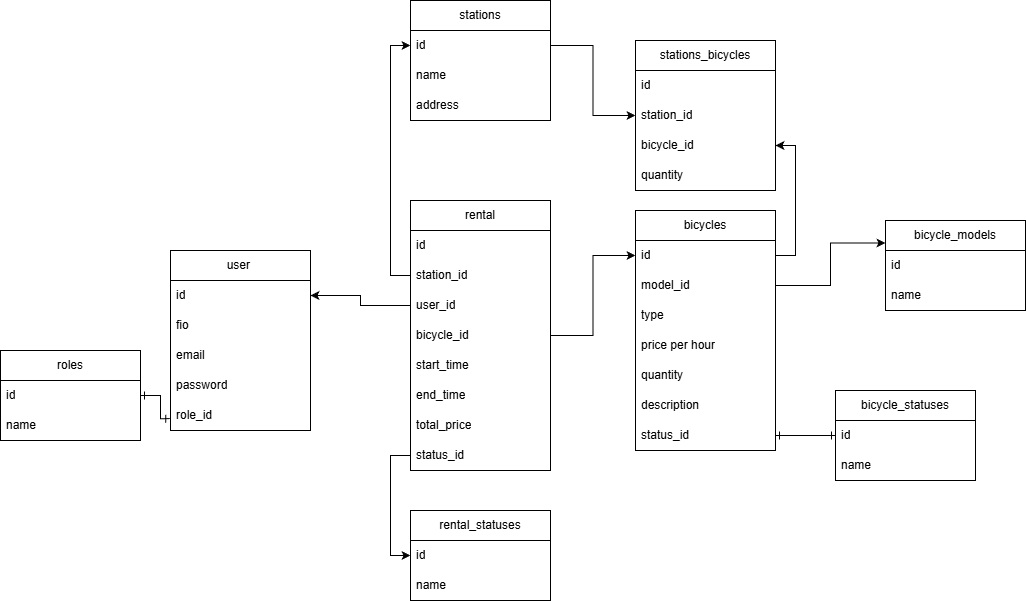

The diagram above was exported from draw.io. Its source (the exported page's mxGraphModel, read from the mxfile embedded in the PNG):
<mxGraphModel dx="2253" dy="1920" grid="1" gridSize="10" guides="1" tooltips="1" connect="1" arrows="1" fold="1" page="1" pageScale="1" pageWidth="827" pageHeight="1169" math="0" shadow="0">
  <root>
    <mxCell id="0" />
    <mxCell id="1" parent="0" />
    <mxCell id="j3NhIxcIv7vxxRI7y8Ru-1" parent="1" style="swimlane;fontStyle=0;childLayout=stackLayout;horizontal=1;startSize=30;horizontalStack=0;resizeParent=1;resizeParentMax=0;resizeLast=0;collapsible=1;marginBottom=0;whiteSpace=wrap;html=1;" value="user&lt;span style=&quot;white-space: pre;&quot;&gt;&#09;&lt;/span&gt;" vertex="1">
      <mxGeometry height="180" width="140" x="-135" as="geometry" />
    </mxCell>
    <mxCell id="j3NhIxcIv7vxxRI7y8Ru-2" parent="j3NhIxcIv7vxxRI7y8Ru-1" style="text;strokeColor=none;fillColor=none;align=left;verticalAlign=middle;spacingLeft=4;spacingRight=4;overflow=hidden;points=[[0,0.5],[1,0.5]];portConstraint=eastwest;rotatable=0;whiteSpace=wrap;html=1;" value="id" vertex="1">
      <mxGeometry height="30" width="140" y="30" as="geometry" />
    </mxCell>
    <mxCell id="j3NhIxcIv7vxxRI7y8Ru-3" parent="j3NhIxcIv7vxxRI7y8Ru-1" style="text;strokeColor=none;fillColor=none;align=left;verticalAlign=middle;spacingLeft=4;spacingRight=4;overflow=hidden;points=[[0,0.5],[1,0.5]];portConstraint=eastwest;rotatable=0;whiteSpace=wrap;html=1;" value="fio" vertex="1">
      <mxGeometry height="30" width="140" y="60" as="geometry" />
    </mxCell>
    <mxCell id="j3NhIxcIv7vxxRI7y8Ru-4" parent="j3NhIxcIv7vxxRI7y8Ru-1" style="text;strokeColor=none;fillColor=none;align=left;verticalAlign=middle;spacingLeft=4;spacingRight=4;overflow=hidden;points=[[0,0.5],[1,0.5]];portConstraint=eastwest;rotatable=0;whiteSpace=wrap;html=1;" value="email" vertex="1">
      <mxGeometry height="30" width="140" y="90" as="geometry" />
    </mxCell>
    <mxCell id="j3NhIxcIv7vxxRI7y8Ru-5" parent="j3NhIxcIv7vxxRI7y8Ru-1" style="text;strokeColor=none;fillColor=none;align=left;verticalAlign=middle;spacingLeft=4;spacingRight=4;overflow=hidden;points=[[0,0.5],[1,0.5]];portConstraint=eastwest;rotatable=0;whiteSpace=wrap;html=1;" value="password" vertex="1">
      <mxGeometry height="30" width="140" y="120" as="geometry" />
    </mxCell>
    <mxCell id="j3NhIxcIv7vxxRI7y8Ru-6" parent="j3NhIxcIv7vxxRI7y8Ru-1" style="text;strokeColor=none;fillColor=none;align=left;verticalAlign=middle;spacingLeft=4;spacingRight=4;overflow=hidden;points=[[0,0.5],[1,0.5]];portConstraint=eastwest;rotatable=0;whiteSpace=wrap;html=1;" value="role_id" vertex="1">
      <mxGeometry height="30" width="140" y="150" as="geometry" />
    </mxCell>
    <mxCell id="j3NhIxcIv7vxxRI7y8Ru-8" parent="1" style="swimlane;fontStyle=0;childLayout=stackLayout;horizontal=1;startSize=30;horizontalStack=0;resizeParent=1;resizeParentMax=0;resizeLast=0;collapsible=1;marginBottom=0;whiteSpace=wrap;html=1;" value="bicycles" vertex="1">
      <mxGeometry height="240" width="140" x="330" y="-40" as="geometry" />
    </mxCell>
    <mxCell id="j3NhIxcIv7vxxRI7y8Ru-9" parent="j3NhIxcIv7vxxRI7y8Ru-8" style="text;strokeColor=none;fillColor=none;align=left;verticalAlign=middle;spacingLeft=4;spacingRight=4;overflow=hidden;points=[[0,0.5],[1,0.5]];portConstraint=eastwest;rotatable=0;whiteSpace=wrap;html=1;" value="id" vertex="1">
      <mxGeometry height="30" width="140" y="30" as="geometry" />
    </mxCell>
    <mxCell id="j3NhIxcIv7vxxRI7y8Ru-10" parent="j3NhIxcIv7vxxRI7y8Ru-8" style="text;strokeColor=none;fillColor=none;align=left;verticalAlign=middle;spacingLeft=4;spacingRight=4;overflow=hidden;points=[[0,0.5],[1,0.5]];portConstraint=eastwest;rotatable=0;whiteSpace=wrap;html=1;" value="model_id" vertex="1">
      <mxGeometry height="30" width="140" y="60" as="geometry" />
    </mxCell>
    <mxCell id="j3NhIxcIv7vxxRI7y8Ru-11" parent="j3NhIxcIv7vxxRI7y8Ru-8" style="text;strokeColor=none;fillColor=none;align=left;verticalAlign=middle;spacingLeft=4;spacingRight=4;overflow=hidden;points=[[0,0.5],[1,0.5]];portConstraint=eastwest;rotatable=0;whiteSpace=wrap;html=1;" value="type" vertex="1">
      <mxGeometry height="30" width="140" y="90" as="geometry" />
    </mxCell>
    <mxCell id="j3NhIxcIv7vxxRI7y8Ru-12" parent="j3NhIxcIv7vxxRI7y8Ru-8" style="text;strokeColor=none;fillColor=none;align=left;verticalAlign=middle;spacingLeft=4;spacingRight=4;overflow=hidden;points=[[0,0.5],[1,0.5]];portConstraint=eastwest;rotatable=0;whiteSpace=wrap;html=1;" value="price per hour" vertex="1">
      <mxGeometry height="30" width="140" y="120" as="geometry" />
    </mxCell>
    <mxCell id="j3NhIxcIv7vxxRI7y8Ru-13" parent="j3NhIxcIv7vxxRI7y8Ru-8" style="text;strokeColor=none;fillColor=none;align=left;verticalAlign=middle;spacingLeft=4;spacingRight=4;overflow=hidden;points=[[0,0.5],[1,0.5]];portConstraint=eastwest;rotatable=0;whiteSpace=wrap;html=1;" value="quantity" vertex="1">
      <mxGeometry height="30" width="140" y="150" as="geometry" />
    </mxCell>
    <mxCell id="j3NhIxcIv7vxxRI7y8Ru-14" parent="j3NhIxcIv7vxxRI7y8Ru-8" style="text;strokeColor=none;fillColor=none;align=left;verticalAlign=middle;spacingLeft=4;spacingRight=4;overflow=hidden;points=[[0,0.5],[1,0.5]];portConstraint=eastwest;rotatable=0;whiteSpace=wrap;html=1;" value="description" vertex="1">
      <mxGeometry height="30" width="140" y="180" as="geometry" />
    </mxCell>
    <mxCell id="j3NhIxcIv7vxxRI7y8Ru-15" parent="j3NhIxcIv7vxxRI7y8Ru-8" style="text;strokeColor=none;fillColor=none;align=left;verticalAlign=middle;spacingLeft=4;spacingRight=4;overflow=hidden;points=[[0,0.5],[1,0.5]];portConstraint=eastwest;rotatable=0;whiteSpace=wrap;html=1;" value="status_id" vertex="1">
      <mxGeometry height="30" width="140" y="210" as="geometry" />
    </mxCell>
    <mxCell id="j3NhIxcIv7vxxRI7y8Ru-16" parent="1" style="swimlane;fontStyle=0;childLayout=stackLayout;horizontal=1;startSize=30;horizontalStack=0;resizeParent=1;resizeParentMax=0;resizeLast=0;collapsible=1;marginBottom=0;whiteSpace=wrap;html=1;" value="roles" vertex="1">
      <mxGeometry height="90" width="140" x="-305" y="100" as="geometry" />
    </mxCell>
    <mxCell id="j3NhIxcIv7vxxRI7y8Ru-17" parent="j3NhIxcIv7vxxRI7y8Ru-16" style="text;strokeColor=none;fillColor=none;align=left;verticalAlign=middle;spacingLeft=4;spacingRight=4;overflow=hidden;points=[[0,0.5],[1,0.5]];portConstraint=eastwest;rotatable=0;whiteSpace=wrap;html=1;" value="id" vertex="1">
      <mxGeometry height="30" width="140" y="30" as="geometry" />
    </mxCell>
    <mxCell id="j3NhIxcIv7vxxRI7y8Ru-18" parent="j3NhIxcIv7vxxRI7y8Ru-16" style="text;strokeColor=none;fillColor=none;align=left;verticalAlign=middle;spacingLeft=4;spacingRight=4;overflow=hidden;points=[[0,0.5],[1,0.5]];portConstraint=eastwest;rotatable=0;whiteSpace=wrap;html=1;" value="name" vertex="1">
      <mxGeometry height="30" width="140" y="60" as="geometry" />
    </mxCell>
    <mxCell id="j3NhIxcIv7vxxRI7y8Ru-22" edge="1" parent="1" source="j3NhIxcIv7vxxRI7y8Ru-17" style="edgeStyle=orthogonalEdgeStyle;rounded=0;orthogonalLoop=1;jettySize=auto;html=1;entryX=-0.005;entryY=0.606;entryDx=0;entryDy=0;entryPerimeter=0;startArrow=ERone;startFill=0;endArrow=ERone;endFill=0;" target="j3NhIxcIv7vxxRI7y8Ru-6">
      <mxGeometry relative="1" as="geometry" />
    </mxCell>
    <mxCell id="j3NhIxcIv7vxxRI7y8Ru-26" edge="1" parent="1" source="j3NhIxcIv7vxxRI7y8Ru-23" style="edgeStyle=orthogonalEdgeStyle;rounded=0;orthogonalLoop=1;jettySize=auto;html=1;startArrow=ERone;startFill=0;endArrow=ERone;endFill=0;" target="j3NhIxcIv7vxxRI7y8Ru-15">
      <mxGeometry relative="1" as="geometry" />
    </mxCell>
    <mxCell id="j3NhIxcIv7vxxRI7y8Ru-23" parent="1" style="swimlane;fontStyle=0;childLayout=stackLayout;horizontal=1;startSize=30;horizontalStack=0;resizeParent=1;resizeParentMax=0;resizeLast=0;collapsible=1;marginBottom=0;whiteSpace=wrap;html=1;" value="bicycle_statuses" vertex="1">
      <mxGeometry height="90" width="140" x="530" y="140" as="geometry" />
    </mxCell>
    <mxCell id="j3NhIxcIv7vxxRI7y8Ru-24" parent="j3NhIxcIv7vxxRI7y8Ru-23" style="text;strokeColor=none;fillColor=none;align=left;verticalAlign=middle;spacingLeft=4;spacingRight=4;overflow=hidden;points=[[0,0.5],[1,0.5]];portConstraint=eastwest;rotatable=0;whiteSpace=wrap;html=1;" value="id" vertex="1">
      <mxGeometry height="30" width="140" y="30" as="geometry" />
    </mxCell>
    <mxCell id="j3NhIxcIv7vxxRI7y8Ru-25" parent="j3NhIxcIv7vxxRI7y8Ru-23" style="text;strokeColor=none;fillColor=none;align=left;verticalAlign=middle;spacingLeft=4;spacingRight=4;overflow=hidden;points=[[0,0.5],[1,0.5]];portConstraint=eastwest;rotatable=0;whiteSpace=wrap;html=1;" value="name" vertex="1">
      <mxGeometry height="30" width="140" y="60" as="geometry" />
    </mxCell>
    <mxCell id="j3NhIxcIv7vxxRI7y8Ru-27" parent="1" style="swimlane;fontStyle=0;childLayout=stackLayout;horizontal=1;startSize=30;horizontalStack=0;resizeParent=1;resizeParentMax=0;resizeLast=0;collapsible=1;marginBottom=0;whiteSpace=wrap;html=1;" value="stations" vertex="1">
      <mxGeometry height="120" width="140" x="105" y="-250" as="geometry" />
    </mxCell>
    <mxCell id="j3NhIxcIv7vxxRI7y8Ru-28" parent="j3NhIxcIv7vxxRI7y8Ru-27" style="text;strokeColor=none;fillColor=none;align=left;verticalAlign=middle;spacingLeft=4;spacingRight=4;overflow=hidden;points=[[0,0.5],[1,0.5]];portConstraint=eastwest;rotatable=0;whiteSpace=wrap;html=1;" value="id" vertex="1">
      <mxGeometry height="30" width="140" y="30" as="geometry" />
    </mxCell>
    <mxCell id="j3NhIxcIv7vxxRI7y8Ru-29" parent="j3NhIxcIv7vxxRI7y8Ru-27" style="text;strokeColor=none;fillColor=none;align=left;verticalAlign=middle;spacingLeft=4;spacingRight=4;overflow=hidden;points=[[0,0.5],[1,0.5]];portConstraint=eastwest;rotatable=0;whiteSpace=wrap;html=1;" value="name" vertex="1">
      <mxGeometry height="30" width="140" y="60" as="geometry" />
    </mxCell>
    <mxCell id="j3NhIxcIv7vxxRI7y8Ru-30" parent="j3NhIxcIv7vxxRI7y8Ru-27" style="text;strokeColor=none;fillColor=none;align=left;verticalAlign=middle;spacingLeft=4;spacingRight=4;overflow=hidden;points=[[0,0.5],[1,0.5]];portConstraint=eastwest;rotatable=0;whiteSpace=wrap;html=1;" value="address" vertex="1">
      <mxGeometry height="30" width="140" y="90" as="geometry" />
    </mxCell>
    <mxCell id="j3NhIxcIv7vxxRI7y8Ru-33" parent="1" style="swimlane;fontStyle=0;childLayout=stackLayout;horizontal=1;startSize=30;horizontalStack=0;resizeParent=1;resizeParentMax=0;resizeLast=0;collapsible=1;marginBottom=0;whiteSpace=wrap;html=1;" value="stations_bicycles" vertex="1">
      <mxGeometry height="150" width="140" x="330" y="-210" as="geometry" />
    </mxCell>
    <mxCell id="j3NhIxcIv7vxxRI7y8Ru-34" parent="j3NhIxcIv7vxxRI7y8Ru-33" style="text;strokeColor=none;fillColor=none;align=left;verticalAlign=middle;spacingLeft=4;spacingRight=4;overflow=hidden;points=[[0,0.5],[1,0.5]];portConstraint=eastwest;rotatable=0;whiteSpace=wrap;html=1;" value="id" vertex="1">
      <mxGeometry height="30" width="140" y="30" as="geometry" />
    </mxCell>
    <mxCell id="j3NhIxcIv7vxxRI7y8Ru-35" parent="j3NhIxcIv7vxxRI7y8Ru-33" style="text;strokeColor=none;fillColor=none;align=left;verticalAlign=middle;spacingLeft=4;spacingRight=4;overflow=hidden;points=[[0,0.5],[1,0.5]];portConstraint=eastwest;rotatable=0;whiteSpace=wrap;html=1;" value="station_id" vertex="1">
      <mxGeometry height="30" width="140" y="60" as="geometry" />
    </mxCell>
    <mxCell id="j3NhIxcIv7vxxRI7y8Ru-36" parent="j3NhIxcIv7vxxRI7y8Ru-33" style="text;strokeColor=none;fillColor=none;align=left;verticalAlign=middle;spacingLeft=4;spacingRight=4;overflow=hidden;points=[[0,0.5],[1,0.5]];portConstraint=eastwest;rotatable=0;whiteSpace=wrap;html=1;" value="bicycle_id" vertex="1">
      <mxGeometry height="30" width="140" y="90" as="geometry" />
    </mxCell>
    <mxCell id="j3NhIxcIv7vxxRI7y8Ru-37" parent="j3NhIxcIv7vxxRI7y8Ru-33" style="text;strokeColor=none;fillColor=none;align=left;verticalAlign=middle;spacingLeft=4;spacingRight=4;overflow=hidden;points=[[0,0.5],[1,0.5]];portConstraint=eastwest;rotatable=0;whiteSpace=wrap;html=1;" value="quantity" vertex="1">
      <mxGeometry height="30" width="140" y="120" as="geometry" />
    </mxCell>
    <mxCell id="j3NhIxcIv7vxxRI7y8Ru-40" parent="1" style="swimlane;fontStyle=0;childLayout=stackLayout;horizontal=1;startSize=30;horizontalStack=0;resizeParent=1;resizeParentMax=0;resizeLast=0;collapsible=1;marginBottom=0;whiteSpace=wrap;html=1;" value="rental" vertex="1">
      <mxGeometry height="270" width="140" x="105" y="-50" as="geometry" />
    </mxCell>
    <mxCell id="j3NhIxcIv7vxxRI7y8Ru-41" parent="j3NhIxcIv7vxxRI7y8Ru-40" style="text;strokeColor=none;fillColor=none;align=left;verticalAlign=middle;spacingLeft=4;spacingRight=4;overflow=hidden;points=[[0,0.5],[1,0.5]];portConstraint=eastwest;rotatable=0;whiteSpace=wrap;html=1;" value="id" vertex="1">
      <mxGeometry height="30" width="140" y="30" as="geometry" />
    </mxCell>
    <mxCell id="j3NhIxcIv7vxxRI7y8Ru-55" parent="j3NhIxcIv7vxxRI7y8Ru-40" style="text;strokeColor=none;fillColor=none;align=left;verticalAlign=middle;spacingLeft=4;spacingRight=4;overflow=hidden;points=[[0,0.5],[1,0.5]];portConstraint=eastwest;rotatable=0;whiteSpace=wrap;html=1;" value="station_id" vertex="1">
      <mxGeometry height="30" width="140" y="60" as="geometry" />
    </mxCell>
    <mxCell id="j3NhIxcIv7vxxRI7y8Ru-42" parent="j3NhIxcIv7vxxRI7y8Ru-40" style="text;strokeColor=none;fillColor=none;align=left;verticalAlign=middle;spacingLeft=4;spacingRight=4;overflow=hidden;points=[[0,0.5],[1,0.5]];portConstraint=eastwest;rotatable=0;whiteSpace=wrap;html=1;" value="user_id" vertex="1">
      <mxGeometry height="30" width="140" y="90" as="geometry" />
    </mxCell>
    <mxCell id="j3NhIxcIv7vxxRI7y8Ru-43" parent="j3NhIxcIv7vxxRI7y8Ru-40" style="text;strokeColor=none;fillColor=none;align=left;verticalAlign=middle;spacingLeft=4;spacingRight=4;overflow=hidden;points=[[0,0.5],[1,0.5]];portConstraint=eastwest;rotatable=0;whiteSpace=wrap;html=1;" value="bicycle_id" vertex="1">
      <mxGeometry height="30" width="140" y="120" as="geometry" />
    </mxCell>
    <mxCell id="j3NhIxcIv7vxxRI7y8Ru-44" parent="j3NhIxcIv7vxxRI7y8Ru-40" style="text;strokeColor=none;fillColor=none;align=left;verticalAlign=middle;spacingLeft=4;spacingRight=4;overflow=hidden;points=[[0,0.5],[1,0.5]];portConstraint=eastwest;rotatable=0;whiteSpace=wrap;html=1;" value="start_time" vertex="1">
      <mxGeometry height="30" width="140" y="150" as="geometry" />
    </mxCell>
    <mxCell id="j3NhIxcIv7vxxRI7y8Ru-45" parent="j3NhIxcIv7vxxRI7y8Ru-40" style="text;strokeColor=none;fillColor=none;align=left;verticalAlign=middle;spacingLeft=4;spacingRight=4;overflow=hidden;points=[[0,0.5],[1,0.5]];portConstraint=eastwest;rotatable=0;whiteSpace=wrap;html=1;" value="end_time" vertex="1">
      <mxGeometry height="30" width="140" y="180" as="geometry" />
    </mxCell>
    <mxCell id="j3NhIxcIv7vxxRI7y8Ru-46" parent="j3NhIxcIv7vxxRI7y8Ru-40" style="text;strokeColor=none;fillColor=none;align=left;verticalAlign=middle;spacingLeft=4;spacingRight=4;overflow=hidden;points=[[0,0.5],[1,0.5]];portConstraint=eastwest;rotatable=0;whiteSpace=wrap;html=1;" value="total_price" vertex="1">
      <mxGeometry height="30" width="140" y="210" as="geometry" />
    </mxCell>
    <mxCell id="j3NhIxcIv7vxxRI7y8Ru-47" parent="j3NhIxcIv7vxxRI7y8Ru-40" style="text;strokeColor=none;fillColor=none;align=left;verticalAlign=middle;spacingLeft=4;spacingRight=4;overflow=hidden;points=[[0,0.5],[1,0.5]];portConstraint=eastwest;rotatable=0;whiteSpace=wrap;html=1;" value="status_id" vertex="1">
      <mxGeometry height="30" width="140" y="240" as="geometry" />
    </mxCell>
    <mxCell id="j3NhIxcIv7vxxRI7y8Ru-48" parent="1" style="swimlane;fontStyle=0;childLayout=stackLayout;horizontal=1;startSize=30;horizontalStack=0;resizeParent=1;resizeParentMax=0;resizeLast=0;collapsible=1;marginBottom=0;whiteSpace=wrap;html=1;" value="rental_statuses" vertex="1">
      <mxGeometry height="90" width="140" x="105" y="260" as="geometry" />
    </mxCell>
    <mxCell id="j3NhIxcIv7vxxRI7y8Ru-49" parent="j3NhIxcIv7vxxRI7y8Ru-48" style="text;strokeColor=none;fillColor=none;align=left;verticalAlign=middle;spacingLeft=4;spacingRight=4;overflow=hidden;points=[[0,0.5],[1,0.5]];portConstraint=eastwest;rotatable=0;whiteSpace=wrap;html=1;" value="id" vertex="1">
      <mxGeometry height="30" width="140" y="30" as="geometry" />
    </mxCell>
    <mxCell id="j3NhIxcIv7vxxRI7y8Ru-50" parent="j3NhIxcIv7vxxRI7y8Ru-48" style="text;strokeColor=none;fillColor=none;align=left;verticalAlign=middle;spacingLeft=4;spacingRight=4;overflow=hidden;points=[[0,0.5],[1,0.5]];portConstraint=eastwest;rotatable=0;whiteSpace=wrap;html=1;" value="name" vertex="1">
      <mxGeometry height="30" width="140" y="60" as="geometry" />
    </mxCell>
    <mxCell id="j3NhIxcIv7vxxRI7y8Ru-52" edge="1" parent="1" source="j3NhIxcIv7vxxRI7y8Ru-47" style="edgeStyle=orthogonalEdgeStyle;rounded=0;orthogonalLoop=1;jettySize=auto;html=1;entryX=0;entryY=0.5;entryDx=0;entryDy=0;" target="j3NhIxcIv7vxxRI7y8Ru-49">
      <mxGeometry relative="1" as="geometry" />
    </mxCell>
    <mxCell id="j3NhIxcIv7vxxRI7y8Ru-53" edge="1" parent="1" source="j3NhIxcIv7vxxRI7y8Ru-28" style="edgeStyle=orthogonalEdgeStyle;rounded=0;orthogonalLoop=1;jettySize=auto;html=1;" target="j3NhIxcIv7vxxRI7y8Ru-35">
      <mxGeometry relative="1" as="geometry" />
    </mxCell>
    <mxCell id="j3NhIxcIv7vxxRI7y8Ru-54" edge="1" parent="1" source="j3NhIxcIv7vxxRI7y8Ru-9" style="edgeStyle=orthogonalEdgeStyle;rounded=0;orthogonalLoop=1;jettySize=auto;html=1;entryX=1;entryY=0.5;entryDx=0;entryDy=0;" target="j3NhIxcIv7vxxRI7y8Ru-36">
      <mxGeometry relative="1" as="geometry">
        <Array as="points">
          <mxPoint x="490" y="5" />
          <mxPoint x="490" y="-105" />
        </Array>
      </mxGeometry>
    </mxCell>
    <mxCell id="j3NhIxcIv7vxxRI7y8Ru-56" edge="1" parent="1" source="j3NhIxcIv7vxxRI7y8Ru-55" style="edgeStyle=orthogonalEdgeStyle;rounded=0;orthogonalLoop=1;jettySize=auto;html=1;entryX=0;entryY=0.5;entryDx=0;entryDy=0;" target="j3NhIxcIv7vxxRI7y8Ru-28">
      <mxGeometry relative="1" as="geometry" />
    </mxCell>
    <mxCell id="j3NhIxcIv7vxxRI7y8Ru-57" edge="1" parent="1" source="j3NhIxcIv7vxxRI7y8Ru-42" style="edgeStyle=orthogonalEdgeStyle;rounded=0;orthogonalLoop=1;jettySize=auto;html=1;" target="j3NhIxcIv7vxxRI7y8Ru-2">
      <mxGeometry relative="1" as="geometry" />
    </mxCell>
    <mxCell id="j3NhIxcIv7vxxRI7y8Ru-58" edge="1" parent="1" source="j3NhIxcIv7vxxRI7y8Ru-43" style="edgeStyle=orthogonalEdgeStyle;rounded=0;orthogonalLoop=1;jettySize=auto;html=1;" target="j3NhIxcIv7vxxRI7y8Ru-9">
      <mxGeometry relative="1" as="geometry" />
    </mxCell>
    <mxCell id="BeQRxFjhTDYYAd5yRTnY-2" parent="1" style="swimlane;fontStyle=0;childLayout=stackLayout;horizontal=1;startSize=30;horizontalStack=0;resizeParent=1;resizeParentMax=0;resizeLast=0;collapsible=1;marginBottom=0;whiteSpace=wrap;html=1;" value="bicycle_models" vertex="1">
      <mxGeometry height="90" width="140" x="580" y="-30" as="geometry" />
    </mxCell>
    <mxCell id="BeQRxFjhTDYYAd5yRTnY-3" parent="BeQRxFjhTDYYAd5yRTnY-2" style="text;strokeColor=none;fillColor=none;align=left;verticalAlign=middle;spacingLeft=4;spacingRight=4;overflow=hidden;points=[[0,0.5],[1,0.5]];portConstraint=eastwest;rotatable=0;whiteSpace=wrap;html=1;" value="id" vertex="1">
      <mxGeometry height="30" width="140" y="30" as="geometry" />
    </mxCell>
    <mxCell id="BeQRxFjhTDYYAd5yRTnY-4" parent="BeQRxFjhTDYYAd5yRTnY-2" style="text;strokeColor=none;fillColor=none;align=left;verticalAlign=middle;spacingLeft=4;spacingRight=4;overflow=hidden;points=[[0,0.5],[1,0.5]];portConstraint=eastwest;rotatable=0;whiteSpace=wrap;html=1;" value="name" vertex="1">
      <mxGeometry height="30" width="140" y="60" as="geometry" />
    </mxCell>
    <mxCell id="BeQRxFjhTDYYAd5yRTnY-5" edge="1" parent="1" source="j3NhIxcIv7vxxRI7y8Ru-10" style="edgeStyle=orthogonalEdgeStyle;rounded=0;orthogonalLoop=1;jettySize=auto;html=1;entryX=0;entryY=0.25;entryDx=0;entryDy=0;" target="BeQRxFjhTDYYAd5yRTnY-2">
      <mxGeometry relative="1" as="geometry" />
    </mxCell>
  </root>
</mxGraphModel>